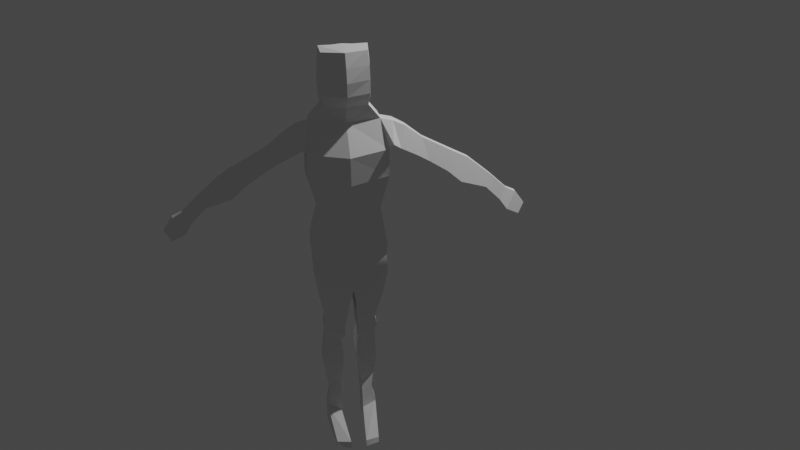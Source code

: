 # Source: Man.blend  (saved by Blender 3.4.6; exported with 4.5.12 LTS)
import bpy
from mathutils import Matrix  # noqa: F401  (used for matrix-valued properties, if any)

bpy.ops.wm.read_factory_settings(use_empty=True)
scene = bpy.context.scene
scene.name = 'Scene'

# ---- collections
col_collection = bpy.data.collections.new('Collection'); scene.collection.children.link(col_collection)

# ---- world
world_world = bpy.data.worlds.new('World'); scene.world = world_world
world_world.use_nodes = True; world_world.node_tree.nodes.clear()
_N = world_world.node_tree.nodes; _L = world_world.node_tree.links
n0 = _N.new('ShaderNodeOutputWorld'); n0.name = 'World Output'; n0.location = (300, 300)
n1 = _N.new('ShaderNodeBackground'); n1.name = 'Background'; n1.location = (10, 300)
n1.inputs[0].default_value = (0.05088, 0.05088, 0.05088, 1.0)
_L.new(n1.outputs[0], n0.inputs[0])
n0.is_active_output = True
world_world.color = (0.05088, 0.05088, 0.05088)
world_world.use_sun_shadow = False
world_world.sun_shadow_jitter_overblur = 0.0

# ---- cameras
cam_camera = bpy.data.cameras.new('Camera')
cam_camera.clip_end = 100.0
cam_camera.ortho_scale = 7.314

# ---- lights
light_light = bpy.data.lights.new('Light', 'POINT')
light_light.transmission_factor = 0.0
light_light.energy = 1000.0
light_light.shadow_soft_size = 0.1
light_light.shadow_maximum_resolution = 0.006
light_light.use_absolute_resolution = True

# ---- meshes
me_cube_001 = bpy.data.meshes.new('Cube.001')
me_cube_001.from_pydata([(0.4462, -0.1716, 0.1097), (0.4264, 0.0009036, 1.367), (0.441, 0.1462, 0.1488), (0.4276, 0.2221, 1.367), (0.0, 0.2834, 0.1498), (0.0, 0.2813, 1.367), (0.0, -0.2729, -0.009904), (0.0, -0.06955, 1.367), (0.4754, 0.2414, 1.075), (0.4911, 0.2355, 0.8233), (0.3723, 0.08159, 0.4322), (0.4965, -0.2011, 1.093), (0.4911, -0.227, 0.8026), (0.3723, -0.2542, 0.4563), (0.0, -0.343, 1.075), (0.0, -0.3743, 0.7759), (0.0, -0.3612, 0.4373), (0.0, 0.3634, 1.161), (0.0, 0.3593, 0.8089), (0.0, 0.1715, 0.399), (0.4602, -0.1716, -0.1616), (0.4546, 0.1462, -0.1225), (0.0, -0.2729, -0.3044), (0.0, 0.3382, -0.1806), (0.0, -0.2729, -0.1571), (0.4682, 0.1462, 0.01316), (0.0, 0.3382, -0.0334), (0.4743, -0.1716, -0.02599), (0.4563, -0.2543, -0.3311), (0.4525, 0.06354, -0.292), (0.0, -0.3556, -0.4739), (0.0, 0.2555, -0.3501), (0.319, -0.06738, -0.9872), (0.3169, 0.1052, -0.966), (0.0865, -0.1223, -1.065), (0.0865, 0.2094, -0.9976), (0.337, 0.04911, -1.392), (0.3349, 0.2284, -1.37), (0.09528, -0.007988, -1.472), (0.09528, 0.3366, -1.402), (0.3602, 0.05651, -1.597), (0.358, 0.2466, -1.574), (0.1035, -0.004044, -1.683), (0.1035, 0.3614, -1.609), (0.3901, -0.1639, -0.6994), (0.3871, 0.08464, -0.6688), (0.05229, 0.2347, -0.7143), (0.05229, -0.2431, -0.8111), (0.3284, 0.1554, -1.183), (0.1296, 0.2456, -1.21), (0.3302, 0.006044, -1.201), (0.1296, -0.04153, -1.268), (0.08078, 0.2643, -1.103), (0.08078, -0.1137, -1.179), (0.3441, 0.1456, -1.067), (0.3465, -0.05103, -1.091), (0.4199, 0.07409, -0.4804), (0.03744, -0.2993, -0.6425), (0.4233, -0.2091, -0.5153), (0.03744, 0.2451, -0.5322), (0.3546, -0.1156, -0.8433), (0.06958, 0.2221, -0.8559), (0.3521, 0.09491, -0.8174), (0.06958, -0.1827, -0.9379), (0.3139, 0.08902, -1.863), (0.3123, 0.2142, -1.884), (0.1454, 0.03461, -1.906), (0.1454, 0.2807, -1.927), (0.3271, 0.007182, -2.2), (0.3271, 0.1324, -2.158), (0.147, -0.04723, -2.243), (0.147, 0.1989, -2.201), (0.2825, 0.1733, -2.021), (0.1472, 0.2398, -2.064), (0.2841, 0.0481, -2.0), (0.1472, -0.006309, -2.043), (0.3353, 0.2304, -1.729), (0.1249, 0.321, -1.768), (0.3372, 0.07276, -1.73), (0.1249, 0.01528, -1.794), (0.3273, -0.01519, -2.418), (0.3273, 0.11, -2.418), (0.1472, -0.06959, -2.418), (0.1472, 0.1765, -2.418), (0.1002, -0.5379, -2.353), (0.2761, -0.4835, -2.366), (0.1002, -0.5603, -2.418), (0.2757, -0.5059, -2.418), (0.0, 0.228, 1.539), (0.2799, 0.1727, 1.539), (0.2783, -0.03371, 1.539), (0.0, -0.09946, 1.539), (0.0, 0.228, 2.124), (0.2797, 0.1727, 2.124), (0.2798, -0.03371, 2.124), (0.0, -0.09946, 2.124), (0.0, 0.338, 1.831), (0.2941, 0.245, 1.831), (0.0, -0.213, 1.831), (0.2941, -0.1024, 1.831), (0.2911, 0.1634, 1.691), (0.2908, -0.1233, 1.691), (0.0, 0.2401, 1.691), (0.0, -0.2146, 1.691), (0.2872, 0.1715, 1.615), (0.2868, -0.08178, 1.615), (0.0, 0.2393, 1.615), (0.0, -0.1625, 1.615), (0.0, 0.2997, 1.977), (0.0, -0.1735, 1.977), (0.2911, 0.2199, 1.977), (0.2911, -0.0785, 1.977), (0.4541, -0.01269, 0.1292), (0.4323, 0.1115, 1.367), (0.0, 0.1059, 1.367), (0.3837, -0.08631, 0.4442), (0.5107, 0.004226, 0.8129), (0.5042, 0.02011, 1.084), (0.4679, -0.01269, -0.1421), (0.4817, -0.01269, -0.006413), (0.4649, -0.09538, -0.3115), (0.0, -0.05004, -0.412), (0.3214, 0.0189, -0.9766), (0.09804, 0.04352, -1.031), (0.3396, 0.1387, -1.381), (0.1076, 0.1643, -1.437), (0.3632, 0.1516, -1.586), (0.1172, 0.1787, -1.646), (0.0736, -0.004183, -0.7627), (0.3953, -0.03964, -0.6841), (0.1386, 0.102, -1.239), (0.3319, 0.08072, -1.192), (0.3497, 0.04727, -1.079), (0.09524, 0.07531, -1.141), (0.4301, -0.06751, -0.4978), (0.06355, -0.02711, -0.5873), (0.08582, 0.01967, -0.8969), (0.3583, -0.01037, -0.8304), (0.315, 0.1516, -1.873), (0.152, 0.1577, -1.917), (0.3292, 0.06979, -2.179), (0.1537, 0.07582, -2.222), (0.1537, 0.1167, -2.054), (0.2852, 0.1107, -2.011), (0.1346, 0.1682, -1.781), (0.3391, 0.1516, -1.73), (0.3292, 0.04742, -2.418), (0.1537, 0.05346, -2.418), (0.2838, 0.06951, 1.539), (0.0, 0.06426, 1.539), (0.2957, 0.072, 2.166), (0.0, 0.06549, 2.166), (0.3226, 0.07423, 1.803), (0.0, 0.06247, 1.831), (0.0, 0.01275, 1.691), (0.3142, 0.01061, 1.628), (0.2939, 0.04486, 1.615), (0.0, 0.03842, 1.615), (0.3153, 0.07345, 1.984), (0.0, 0.06309, 1.977), (0.7332, 0.0817, 1.268), (0.7295, -0.007635, 1.27), (0.6476, -0.1708, 1.079), (0.6471, 0.007882, 1.069), (1.095, 0.04711, 1.056), (1.092, -0.02133, 1.058), (1.005, -0.1464, 0.902), (1.005, -0.009444, 0.895), (0.5495, -0.2291, 1.149), (0.5769, 0.0008701, 1.333), (0.583, 0.1268, 1.331), (0.554, 0.02274, 1.138), (0.8614, -0.003398, 0.9697), (0.8618, -0.1514, 0.9773), (0.94, -0.01624, 1.127), (0.9431, 0.05772, 1.125), (1.332, 0.04071, 0.9472), (1.329, -0.03416, 0.9494), (1.234, -0.1709, 0.7786), (1.233, -0.02116, 0.7709), (1.524, 0.05475, 0.8544), (1.52, -0.01201, 0.8571), (1.403, -0.1798, 0.6476), (1.403, -0.02114, 0.6382), (1.797, -0.0008721, 0.6635), (1.795, -0.05216, 0.6649), (1.73, -0.1459, 0.548), (1.73, -0.04325, 0.5427), (2.015, -0.00826, 0.4834), (2.014, -0.05955, 0.4854), (1.912, -0.1532, 0.3899), (1.91, -0.05064, 0.3849), (2.144, 0.01423, 0.422), (2.141, -0.05937, 0.4248), (1.995, -0.1938, 0.2879), (1.992, -0.04658, 0.2808), (2.255, -0.02221, 0.2879), (2.254, -0.06842, 0.2897), (2.162, -0.1528, 0.2037), (2.16, -0.06039, 0.1992)], [], [(17, 5, 3, 8), (169, 168, 162, 161), (26, 25, 21, 23), (114, 7, 91, 149), (11, 1, 7, 14), (0, 13, 16, 6), (13, 12, 15, 16), (12, 11, 14, 15), (112, 115, 13, 0), (115, 116, 12, 13), (116, 117, 11, 12), (4, 19, 10, 2), (19, 18, 9, 10), (18, 17, 8, 9), (23, 21, 29, 31), (119, 27, 20, 118), (27, 24, 22, 20), (0, 6, 24, 27), (112, 0, 27, 119), (4, 2, 25, 26), (137, 60, 32, 122), (118, 20, 28, 120), (20, 22, 30, 28), (49, 48, 37, 39), (136, 61, 35, 123), (60, 63, 34, 32), (61, 62, 33, 35), (125, 39, 43, 127), (131, 50, 36, 124), (130, 49, 39, 125), (50, 51, 38, 36), (77, 76, 65, 67), (36, 38, 42, 40), (39, 37, 41, 43), (124, 36, 40, 126), (59, 56, 45, 46), (58, 57, 47, 44), (135, 59, 46, 128), (134, 58, 44, 129), (55, 53, 51, 50), (133, 52, 49, 130), (132, 55, 50, 131), (52, 54, 48, 49), (35, 33, 54, 52), (122, 32, 55, 132), (123, 35, 52, 133), (32, 34, 53, 55), (120, 28, 58, 134), (121, 31, 59, 135), (28, 30, 57, 58), (31, 29, 56, 59), (46, 45, 62, 61), (44, 47, 63, 60), (128, 46, 61, 136), (129, 44, 60, 137), (73, 72, 69, 71), (145, 78, 64, 138), (144, 77, 67, 139), (78, 79, 66, 64), (141, 71, 83, 147), (143, 74, 68, 140), (142, 73, 71, 141), (74, 75, 70, 68), (64, 66, 75, 74), (139, 67, 73, 142), (138, 64, 74, 143), (67, 65, 72, 73), (40, 42, 79, 78), (127, 43, 77, 144), (126, 40, 78, 145), (43, 41, 76, 77), (147, 146, 80, 82), (82, 80, 87, 86), (71, 69, 81, 83), (140, 68, 80, 146), (85, 84, 86, 87), (68, 70, 84, 85), (80, 68, 85, 87), (70, 82, 86, 84), (110, 108, 92, 93), (3, 5, 88, 89), (7, 1, 90, 91), (113, 3, 89, 148), (150, 151, 95, 94), (159, 109, 95, 151), (158, 110, 93, 150), (109, 111, 94, 95), (103, 101, 99, 98), (155, 100, 97, 152), (154, 103, 98, 153), (100, 102, 96, 97), (104, 106, 102, 100), (157, 107, 103, 154), (156, 104, 100, 155), (107, 105, 101, 103), (91, 90, 105, 107), (148, 89, 104, 156), (149, 91, 107, 157), (89, 88, 106, 104), (98, 99, 111, 109), (152, 97, 110, 158), (153, 98, 109, 159), (97, 96, 108, 110), (96, 153, 159, 108), (99, 152, 158, 111), (88, 149, 157, 106), (90, 148, 156, 105), (105, 156, 155, 101), (106, 157, 154, 102), (102, 154, 153, 96), (101, 155, 152, 99), (111, 158, 150, 94), (108, 159, 151, 92), (93, 92, 151, 150), (1, 113, 148, 90), (69, 140, 146, 81), (83, 81, 146, 147), (41, 126, 145, 76), (42, 127, 144, 79), (65, 138, 143, 72), (66, 139, 142, 75), (75, 142, 141, 70), (72, 143, 140, 69), (70, 141, 147, 82), (79, 144, 139, 66), (76, 145, 138, 65), (45, 129, 137, 62), (47, 128, 136, 63), (30, 121, 135, 57), (29, 120, 134, 56), (34, 123, 133, 53), (33, 122, 132, 54), (54, 132, 131, 48), (53, 133, 130, 51), (56, 134, 129, 45), (57, 135, 128, 47), (37, 124, 126, 41), (51, 130, 125, 38), (48, 131, 124, 37), (38, 125, 127, 42), (63, 136, 123, 34), (21, 118, 120, 29), (62, 137, 122, 33), (2, 112, 119, 25), (25, 119, 118, 21), (9, 8, 117, 116), (10, 9, 116, 115), (2, 10, 115, 112), (5, 114, 149, 88), (8, 3, 113, 117), (173, 172, 167, 166), (171, 170, 160, 163), (168, 171, 163, 162), (170, 169, 161, 160), (166, 167, 179, 178), (175, 174, 165, 164), (172, 175, 164, 167), (174, 173, 166, 165), (113, 1, 169, 170), (11, 117, 171, 168), (117, 113, 170, 171), (1, 11, 168, 169), (161, 162, 173, 174), (163, 160, 175, 172), (160, 161, 174, 175), (162, 163, 172, 173), (178, 179, 183, 182), (164, 165, 177, 176), (167, 164, 176, 179), (165, 166, 178, 177), (183, 180, 184, 187), (176, 177, 181, 180), (179, 176, 180, 183), (177, 178, 182, 181), (186, 187, 191, 190), (181, 182, 186, 185), (182, 183, 187, 186), (180, 181, 185, 184), (188, 189, 193, 192), (184, 185, 189, 188), (187, 184, 188, 191), (185, 186, 190, 189), (195, 192, 196, 199), (191, 188, 192, 195), (189, 190, 194, 193), (190, 191, 195, 194), (199, 196, 197, 198), (193, 194, 198, 197), (194, 195, 199, 198), (192, 193, 197, 196)])
_uv = me_cube_001.uv_layers.new(name='UVMap')
_uv.uv.foreach_set('vector', [0.5625, 0.375, 0.625, 0.375, 0.625, 0.5422, 0.5421, 0.5422, 0.625, 0.6998, 0.5625, 0.6998, 0.5625, 0.6998, 0.625, 0.6998, 0.375, 0.375, 0.375, 0.5422, 0.375, 0.5422, 0.375, 0.375, 0.0, 0.0, 0.0, 0.0, 0.0, 0.0, 0.0, 0.0, 0.5625, 0.6998, 0.625, 0.6998, 0.625, 0.875, 0.5625, 0.875, 0.375, 0.6998, 0.4375, 0.6998, 0.4375, 0.875, 0.375, 0.875, 0.4375, 0.6998, 0.5, 0.6998, 0.5, 0.875, 0.4375, 0.875, 0.5, 0.6998, 0.5625, 0.6998, 0.5625, 0.875, 0.5, 0.875, 0.375, 0.621, 0.4375, 0.621, 0.4375, 0.6998, 0.375, 0.6998, 0.4375, 0.621, 0.5, 0.621, 0.5, 0.6998, 0.4375, 0.6998, 0.5, 0.621, 0.5523, 0.621, 0.5625, 0.6998, 0.5, 0.6998, 0.375, 0.375, 0.4375, 0.375, 0.4375, 0.5422, 0.375, 0.5422, 0.4375, 0.375, 0.5, 0.375, 0.5, 0.5422, 0.4375, 0.5422, 0.5, 0.375, 0.5625, 0.375, 0.5421, 0.5422, 0.5, 0.5422, 0.375, 0.375, 0.375, 0.5422, 0.375, 0.5422, 0.375, 0.375, 0.375, 0.621, 0.375, 0.6998, 0.375, 0.6998, 0.375, 0.621, 0.375, 0.6998, 0.375, 0.875, 0.375, 0.875, 0.375, 0.6998, 0.375, 0.6998, 0.375, 0.875, 0.375, 0.875, 0.375, 0.6998, 0.375, 0.621, 0.375, 0.6998, 0.375, 0.6998, 0.375, 0.621, 0.375, 0.375, 0.375, 0.5422, 0.375, 0.5422, 0.375, 0.375, 0.375, 0.621, 0.375, 0.6998, 0.375, 0.6998, 0.375, 0.621, 0.375, 0.621, 0.375, 0.6998, 0.375, 0.6998, 0.375, 0.621, 0.375, 0.6998, 0.375, 0.875, 0.375, 0.875, 0.375, 0.6998, 0.375, 0.375, 0.375, 0.5422, 0.375, 0.5422, 0.375, 0.375, 0.0, 0.0, 0.0, 0.0, 0.0, 0.0, 0.0, 0.0, 0.375, 0.6998, 0.375, 0.875, 0.375, 0.875, 0.375, 0.6998, 0.375, 0.375, 0.375, 0.5422, 0.375, 0.5422, 0.375, 0.375, 0.0, 0.0, 0.0, 0.0, 0.0, 0.0, 0.0, 0.0, 0.375, 0.621, 0.375, 0.6998, 0.375, 0.6998, 0.375, 0.621, 0.0, 0.0, 0.0, 0.0, 0.0, 0.0, 0.0, 0.0, 0.375, 0.6998, 0.375, 0.875, 0.375, 0.875, 0.375, 0.6998, 0.375, 0.375, 0.375, 0.5422, 0.375, 0.5422, 0.375, 0.375, 0.375, 0.6998, 0.375, 0.875, 0.375, 0.875, 0.375, 0.6998, 0.375, 0.375, 0.375, 0.5422, 0.375, 0.5422, 0.375, 0.375, 0.375, 0.621, 0.375, 0.6998, 0.375, 0.6998, 0.375, 0.621, 0.375, 0.375, 0.375, 0.5422, 0.375, 0.5422, 0.375, 0.375, 0.375, 0.6998, 0.375, 0.875, 0.375, 0.875, 0.375, 0.6998, 0.0, 0.0, 0.0, 0.0, 0.0, 0.0, 0.0, 0.0, 0.375, 0.621, 0.375, 0.6998, 0.375, 0.6998, 0.375, 0.621, 0.375, 0.6998, 0.375, 0.875, 0.375, 0.875, 0.375, 0.6998, 0.0, 0.0, 0.0, 0.0, 0.0, 0.0, 0.0, 0.0, 0.375, 0.621, 0.375, 0.6998, 0.375, 0.6998, 0.375, 0.621, 0.375, 0.375, 0.375, 0.5422, 0.375, 0.5422, 0.375, 0.375, 0.375, 0.375, 0.375, 0.5422, 0.375, 0.5422, 0.375, 0.375, 0.375, 0.621, 0.375, 0.6998, 0.375, 0.6998, 0.375, 0.621, 0.0, 0.0, 0.0, 0.0, 0.0, 0.0, 0.0, 0.0, 0.375, 0.6998, 0.375, 0.875, 0.375, 0.875, 0.375, 0.6998, 0.375, 0.621, 0.375, 0.6998, 0.375, 0.6998, 0.375, 0.621, 0.0, 0.0, 0.0, 0.0, 0.0, 0.0, 0.0, 0.0, 0.375, 0.6998, 0.375, 0.875, 0.375, 0.875, 0.375, 0.6998, 0.375, 0.375, 0.375, 0.5422, 0.375, 0.5422, 0.375, 0.375, 0.375, 0.375, 0.375, 0.5422, 0.375, 0.5422, 0.375, 0.375, 0.375, 0.6998, 0.375, 0.875, 0.375, 0.875, 0.375, 0.6998, 0.0, 0.0, 0.0, 0.0, 0.0, 0.0, 0.0, 0.0, 0.375, 0.621, 0.375, 0.6998, 0.375, 0.6998, 0.375, 0.621, 0.375, 0.375, 0.375, 0.5422, 0.375, 0.5422, 0.375, 0.375, 0.375, 0.621, 0.375, 0.6998, 0.375, 0.6998, 0.375, 0.621, 0.0, 0.0, 0.0, 0.0, 0.0, 0.0, 0.0, 0.0, 0.375, 0.6998, 0.375, 0.875, 0.375, 0.875, 0.375, 0.6998, 0.0, 0.0, 0.0, 0.0, 0.0, 0.0, 0.0, 0.0, 0.375, 0.621, 0.375, 0.6998, 0.375, 0.6998, 0.375, 0.621, 0.0, 0.0, 0.0, 0.0, 0.0, 0.0, 0.0, 0.0, 0.375, 0.6998, 0.375, 0.875, 0.375, 0.875, 0.375, 0.6998, 0.375, 0.6998, 0.375, 0.875, 0.375, 0.875, 0.375, 0.6998, 0.0, 0.0, 0.0, 0.0, 0.0, 0.0, 0.0, 0.0, 0.375, 0.621, 0.375, 0.6998, 0.375, 0.6998, 0.375, 0.621, 0.375, 0.375, 0.375, 0.5422, 0.375, 0.5422, 0.375, 0.375, 0.375, 0.6998, 0.375, 0.875, 0.375, 0.875, 0.375, 0.6998, 0.0, 0.0, 0.0, 0.0, 0.0, 0.0, 0.0, 0.0, 0.375, 0.621, 0.375, 0.6998, 0.375, 0.6998, 0.375, 0.621, 0.375, 0.375, 0.375, 0.5422, 0.375, 0.5422, 0.375, 0.375, 0.25, 0.625, 0.375, 0.621, 0.375, 0.6998, 0.25, 0.75, 0.25, 0.75, 0.375, 0.6998, 0.375, 0.6998, 0.25, 0.75, 0.375, 0.375, 0.375, 0.5422, 0.375, 0.5422, 0.375, 0.375, 0.375, 0.621, 0.375, 0.6998, 0.375, 0.6998, 0.375, 0.621, 0.375, 0.6998, 0.375, 0.875, 0.375, 0.875, 0.375, 0.6998, 0.375, 0.6998, 0.375, 0.875, 0.375, 0.875, 0.375, 0.6998, 0.375, 0.6998, 0.375, 0.6998, 0.375, 0.6998, 0.375, 0.6998, 0.0, 0.0, 0.0, 0.0, 0.0, 0.0, 0.0, 0.0, 0.625, 0.5422, 0.625, 0.375, 0.625, 0.375, 0.625, 0.5422, 0.625, 0.5422, 0.625, 0.375, 0.625, 0.375, 0.625, 0.5422, 0.625, 0.875, 0.625, 0.6998, 0.625, 0.6998, 0.625, 0.875, 0.625, 0.621, 0.625, 0.5422, 0.625, 0.5422, 0.625, 0.621, 0.625, 0.621, 0.75, 0.625, 0.75, 0.75, 0.625, 0.6998, 0.0, 0.0, 0.0, 0.0, 0.0, 0.0, 0.0, 0.0, 0.625, 0.621, 0.625, 0.5422, 0.625, 0.5422, 0.625, 0.621, 0.625, 0.875, 0.625, 0.6998, 0.625, 0.6998, 0.625, 0.875, 0.625, 0.875, 0.625, 0.6998, 0.625, 0.6998, 0.625, 0.875, 0.625, 0.621, 0.625, 0.5422, 0.625, 0.5422, 0.625, 0.621, 0.0, 0.0, 0.0, 0.0, 0.0, 0.0, 0.0, 0.0, 0.625, 0.5422, 0.625, 0.375, 0.625, 0.375, 0.625, 0.5422, 0.625, 0.5422, 0.625, 0.375, 0.625, 0.375, 0.625, 0.5422, 0.0, 0.0, 0.0, 0.0, 0.0, 0.0, 0.0, 0.0, 0.625, 0.621, 0.625, 0.5422, 0.625, 0.5422, 0.625, 0.621, 0.625, 0.875, 0.625, 0.6998, 0.625, 0.6998, 0.625, 0.875, 0.625, 0.875, 0.625, 0.6998, 0.625, 0.6998, 0.625, 0.875, 0.625, 0.621, 0.625, 0.5422, 0.625, 0.5422, 0.625, 0.621, 0.0, 0.0, 0.0, 0.0, 0.0, 0.0, 0.0, 0.0, 0.625, 0.5422, 0.625, 0.375, 0.625, 0.375, 0.625, 0.5422, 0.625, 0.875, 0.625, 0.6998, 0.625, 0.6998, 0.625, 0.875, 0.625, 0.621, 0.625, 0.5422, 0.625, 0.5422, 0.625, 0.621, 0.0, 0.0, 0.0, 0.0, 0.0, 0.0, 0.0, 0.0, 0.625, 0.5422, 0.625, 0.375, 0.625, 0.375, 0.625, 0.5422, 0.0, 0.0, 0.0, 0.0, 0.0, 0.0, 0.0, 0.0, 0.625, 0.6998, 0.625, 0.621, 0.625, 0.621, 0.625, 0.6998, 0.0, 0.0, 0.0, 0.0, 0.0, 0.0, 0.0, 0.0, 0.625, 0.6998, 0.625, 0.621, 0.625, 0.621, 0.625, 0.6998, 0.625, 0.6998, 0.625, 0.621, 0.625, 0.621, 0.625, 0.6998, 0.0, 0.0, 0.0, 0.0, 0.0, 0.0, 0.0, 0.0, 0.0, 0.0, 0.0, 0.0, 0.0, 0.0, 0.0, 0.0, 0.625, 0.6998, 0.625, 0.621, 0.625, 0.621, 0.625, 0.6998, 0.625, 0.6998, 0.625, 0.621, 0.625, 0.621, 0.625, 0.6998, 0.0, 0.0, 0.0, 0.0, 0.0, 0.0, 0.0, 0.0, 0.625, 0.5422, 0.75, 0.5, 0.75, 0.625, 0.625, 0.621, 0.625, 0.6998, 0.625, 0.621, 0.625, 0.621, 0.625, 0.6998, 0.375, 0.5422, 0.375, 0.621, 0.375, 0.621, 0.375, 0.5422, 0.25, 0.5, 0.375, 0.5422, 0.375, 0.621, 0.25, 0.625, 0.375, 0.5422, 0.375, 0.621, 0.375, 0.621, 0.375, 0.5422, 0.0, 0.0, 0.0, 0.0, 0.0, 0.0, 0.0, 0.0, 0.375, 0.5422, 0.375, 0.621, 0.375, 0.621, 0.375, 0.5422, 0.0, 0.0, 0.0, 0.0, 0.0, 0.0, 0.0, 0.0, 0.0, 0.0, 0.0, 0.0, 0.0, 0.0, 0.0, 0.0, 0.375, 0.5422, 0.375, 0.621, 0.375, 0.621, 0.375, 0.5422, 0.0, 0.0, 0.0, 0.0, 0.0, 0.0, 0.0, 0.0, 0.0, 0.0, 0.0, 0.0, 0.0, 0.0, 0.0, 0.0, 0.375, 0.5422, 0.375, 0.621, 0.375, 0.621, 0.375, 0.5422, 0.375, 0.5422, 0.375, 0.621, 0.375, 0.621, 0.375, 0.5422, 0.0, 0.0, 0.0, 0.0, 0.0, 0.0, 0.0, 0.0, 0.0, 0.0, 0.0, 0.0, 0.0, 0.0, 0.0, 0.0, 0.375, 0.5422, 0.375, 0.621, 0.375, 0.621, 0.375, 0.5422, 0.0, 0.0, 0.0, 0.0, 0.0, 0.0, 0.0, 0.0, 0.375, 0.5422, 0.375, 0.621, 0.375, 0.621, 0.375, 0.5422, 0.375, 0.5422, 0.375, 0.621, 0.375, 0.621, 0.375, 0.5422, 0.0, 0.0, 0.0, 0.0, 0.0, 0.0, 0.0, 0.0, 0.375, 0.5422, 0.375, 0.621, 0.375, 0.621, 0.375, 0.5422, 0.0, 0.0, 0.0, 0.0, 0.0, 0.0, 0.0, 0.0, 0.375, 0.5422, 0.375, 0.621, 0.375, 0.621, 0.375, 0.5422, 0.0, 0.0, 0.0, 0.0, 0.0, 0.0, 0.0, 0.0, 0.375, 0.5422, 0.375, 0.621, 0.375, 0.621, 0.375, 0.5422, 0.0, 0.0, 0.0, 0.0, 0.0, 0.0, 0.0, 0.0, 0.0, 0.0, 0.0, 0.0, 0.0, 0.0, 0.0, 0.0, 0.375, 0.5422, 0.375, 0.621, 0.375, 0.621, 0.375, 0.5422, 0.375, 0.5422, 0.375, 0.621, 0.375, 0.621, 0.375, 0.5422, 0.375, 0.5422, 0.375, 0.621, 0.375, 0.621, 0.375, 0.5422, 0.375, 0.5422, 0.375, 0.621, 0.375, 0.621, 0.375, 0.5422, 0.5, 0.5422, 0.5421, 0.5422, 0.5523, 0.621, 0.5, 0.621, 0.4375, 0.5422, 0.5, 0.5422, 0.5, 0.621, 0.4375, 0.621, 0.375, 0.5422, 0.4375, 0.5422, 0.4375, 0.621, 0.375, 0.621, 0.0, 0.0, 0.0, 0.0, 0.0, 0.0, 0.0, 0.0, 0.5421, 0.5422, 0.625, 0.5422, 0.625, 0.621, 0.5523, 0.621, 0.5625, 0.6998, 0.5523, 0.621, 0.5523, 0.621, 0.5625, 0.6998, 0.5523, 0.621, 0.625, 0.621, 0.625, 0.621, 0.5523, 0.621, 0.5625, 0.6998, 0.5523, 0.621, 0.5523, 0.621, 0.5625, 0.6998, 0.625, 0.621, 0.625, 0.6998, 0.625, 0.6998, 0.625, 0.621, 0.5625, 0.6998, 0.5523, 0.621, 0.5523, 0.621, 0.5625, 0.6998, 0.625, 0.621, 0.625, 0.6998, 0.625, 0.6998, 0.625, 0.621, 0.5523, 0.621, 0.625, 0.621, 0.625, 0.621, 0.5523, 0.621, 0.625, 0.6998, 0.5625, 0.6998, 0.5625, 0.6998, 0.625, 0.6998, 0.625, 0.621, 0.625, 0.6998, 0.625, 0.6998, 0.625, 0.621, 0.5625, 0.6998, 0.5523, 0.621, 0.5523, 0.621, 0.5625, 0.6998, 0.5523, 0.621, 0.625, 0.621, 0.625, 0.621, 0.5523, 0.621, 0.625, 0.6998, 0.5625, 0.6998, 0.5625, 0.6998, 0.625, 0.6998, 0.625, 0.6998, 0.5625, 0.6998, 0.5625, 0.6998, 0.625, 0.6998, 0.5523, 0.621, 0.625, 0.621, 0.625, 0.621, 0.5523, 0.621, 0.625, 0.621, 0.625, 0.6998, 0.625, 0.6998, 0.625, 0.621, 0.5625, 0.6998, 0.5523, 0.621, 0.5523, 0.621, 0.5625, 0.6998, 0.5625, 0.6998, 0.5523, 0.621, 0.5523, 0.621, 0.5625, 0.6998, 0.625, 0.621, 0.625, 0.6998, 0.625, 0.6998, 0.625, 0.621, 0.5523, 0.621, 0.625, 0.621, 0.625, 0.621, 0.5523, 0.621, 0.625, 0.6998, 0.5625, 0.6998, 0.5625, 0.6998, 0.625, 0.6998, 0.5523, 0.621, 0.625, 0.621, 0.625, 0.621, 0.5523, 0.621, 0.625, 0.621, 0.625, 0.6998, 0.625, 0.6998, 0.625, 0.621, 0.5523, 0.621, 0.625, 0.621, 0.625, 0.621, 0.5523, 0.621, 0.625, 0.6998, 0.5625, 0.6998, 0.5625, 0.6998, 0.625, 0.6998, 0.5625, 0.6998, 0.5523, 0.621, 0.5523, 0.621, 0.5625, 0.6998, 0.625, 0.6998, 0.5625, 0.6998, 0.5625, 0.6998, 0.625, 0.6998, 0.5625, 0.6998, 0.5523, 0.621, 0.5523, 0.621, 0.5625, 0.6998, 0.625, 0.621, 0.625, 0.6998, 0.625, 0.6998, 0.625, 0.621, 0.625, 0.621, 0.625, 0.6998, 0.625, 0.6998, 0.625, 0.621, 0.625, 0.621, 0.625, 0.6998, 0.625, 0.6998, 0.625, 0.621, 0.5523, 0.621, 0.625, 0.621, 0.625, 0.621, 0.5523, 0.621, 0.625, 0.6998, 0.5625, 0.6998, 0.5625, 0.6998, 0.625, 0.6998, 0.5523, 0.621, 0.625, 0.621, 0.625, 0.621, 0.5523, 0.621, 0.5523, 0.621, 0.625, 0.621, 0.625, 0.621, 0.5523, 0.621, 0.625, 0.6998, 0.5625, 0.6998, 0.5625, 0.6998, 0.625, 0.6998, 0.5625, 0.6998, 0.5523, 0.621, 0.5523, 0.621, 0.5625, 0.6998, 0.5523, 0.621, 0.625, 0.621, 0.625, 0.6998, 0.5625, 0.6998, 0.625, 0.6998, 0.5625, 0.6998, 0.5625, 0.6998, 0.625, 0.6998, 0.5625, 0.6998, 0.5523, 0.621, 0.5523, 0.621, 0.5625, 0.6998, 0.625, 0.621, 0.625, 0.6998, 0.625, 0.6998, 0.625, 0.621])
me_cube_001.update()

# ---- objects
ob_light = bpy.data.objects.new('Light', light_light)
ob_camera = bpy.data.objects.new('Camera', cam_camera)
ob_cube = bpy.data.objects.new('Cube', me_cube_001)
ob_empty = bpy.data.objects.new('Empty', None)
ob_empty_003 = bpy.data.objects.new('Empty.003', None)

# ---- transforms, parenting, visibility, modifiers, constraints
ob_light.location = (4.076, 1.005, 5.904)
ob_light.rotation_euler = (0.6503, 0.05522, 1.866)
ob_light.lock_rotations_4d = False
ob_light.empty_display_type = 'ARROWS'
ob_light.color = (0.0, 0.0, 0.0, 0.0)
ob_light.lineart.crease_threshold = 0.0
ob_camera.location = (-1.417, -10.75, 5.54)
ob_camera.rotation_euler = (1.109, -0.0, -0.1836)
ob_camera.lock_rotations_4d = False
ob_camera.empty_display_type = 'ARROWS'
ob_camera.color = (0.0, 0.0, 0.0, 0.0)
ob_camera.display_type = 'WIRE'
ob_camera.lineart.crease_threshold = 0.0
ob_cube.location = (0.0, 0.0, 0.0)
ob_cube.scale = (0.8668, 1.0, 1.0)
_m = ob_cube.modifiers.new('Mirror', 'MIRROR')
_m.use_clip = True
ob_empty.location = (1.726, 5.991, 1.054)
ob_empty.rotation_euler = (1.571, -0.9586, -1.913e-07)
ob_empty.empty_display_type = 'IMAGE'
ob_empty.empty_display_size = 5.0
ob_empty.use_empty_image_alpha = True
ob_empty.color = (1.0, 1.0, 1.0, 0.25)
ob_empty_003.location = (-5.991, 0.1097, 0.0)
ob_empty_003.rotation_euler = (1.571, -0.0, -1.571)
ob_empty_003.empty_display_type = 'IMAGE'
ob_empty_003.empty_display_size = 5.0
ob_empty_003.use_empty_image_alpha = True
ob_empty_003.color = (1.0, 1.0, 1.0, 0.08465)

# ---- collection membership
col_collection.objects.link(ob_light)
col_collection.objects.link(ob_camera)
col_collection.objects.link(ob_cube)
col_collection.objects.link(ob_empty)
col_collection.objects.link(ob_empty_003)

# ---- scene / render settings (as saved in the file)
scene.camera = ob_camera
scene.frame_start = 1; scene.frame_end = 250; scene.frame_set(3)
scene.render.engine = 'BLENDER_EEVEE_NEXT'
scene.cycles.sampling_pattern = 'TABULATED_SOBOL'
scene.cycles.use_light_tree = False
scene.view_settings.view_transform = 'Filmic'
bpy.context.view_layer.update()
